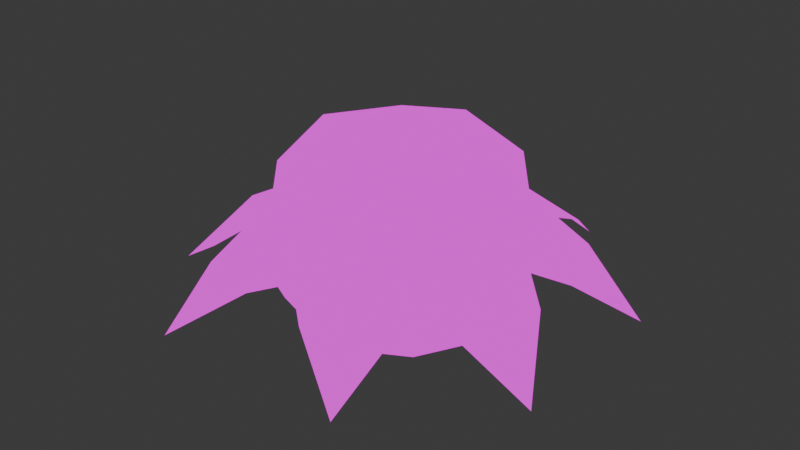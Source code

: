 # Source: Puffball_Opened.blend  (saved by Blender 4.1.24; exported with 4.5.12 LTS)
import bpy
from mathutils import Matrix  # noqa: F401  (used for matrix-valued properties, if any)

bpy.ops.wm.read_factory_settings(use_empty=True)
scene = bpy.context.scene
scene.name = 'Scene'

# ---- images (referenced by path relative to the original .blend; pixels are not part of the script)
import os
ASSET_DIR = os.environ.get("B2B_ASSET_DIR", "")  # directory of the original .blend (textures are referenced by path, not embedded)
HERE = os.path.dirname(os.path.abspath(__file__))  # packed textures are extracted next to this script under _unpacked/

def load_image(name, relpath, width, height, colorspace="sRGB"):
    """Load a texture the original file referenced (path relative to the .blend, or extracted next to this script)."""
    p = next((c for c in (os.path.join(HERE, relpath), os.path.join(ASSET_DIR, relpath)) if relpath and os.path.exists(c)), "")
    if p:
        img = bpy.data.images.load(p, check_existing=True)
        img.name = name
    else:  # same state as the original file: an image datablock whose file is absent (Cycles renders it pink)
        img = bpy.data.images.new(name, width, height)
        img.source = "FILE"
        img.filepath = "//" + (relpath or name)
    img.colorspace_settings.name = colorspace
    return img
img_mushroom_textures_png = load_image('Mushroom Textures.PNG', 'Mushroom Textures.PNG', 1024, 1024, 'sRGB')

# ---- materials (node trees are filled in below, after node groups)
mat_material = bpy.data.materials.new('Material')
mat_material.alpha_threshold = 0.0
mat_material.use_transparent_shadow = False
mat_material.roughness = 0.5
mat_material.line_color = (0.0, 0.0, 0.0, 1.0)

# ---- material node trees
mat_material.use_nodes = True; mat_material.node_tree.nodes.clear()
_N = mat_material.node_tree.nodes; _L = mat_material.node_tree.links
n0 = _N.new('ShaderNodeOutputMaterial'); n0.name = 'Material Output'; n0.location = (300, 300)
n1 = _N.new('ShaderNodeTexImage'); n1.name = 'Image Texture'; n1.location = (-302, 327)
n1.image = img_mushroom_textures_png
_L.new(n1.outputs[0], n0.inputs[0])
n0.is_active_output = True

# ---- world
world_world = bpy.data.worlds.new('World'); scene.world = world_world
world_world.use_nodes = True; world_world.node_tree.nodes.clear()
_N = world_world.node_tree.nodes; _L = world_world.node_tree.links
n0 = _N.new('ShaderNodeOutputWorld'); n0.name = 'World Output'; n0.location = (300, 300)
n1 = _N.new('ShaderNodeBackground'); n1.name = 'Background'; n1.location = (10, 300)
n1.inputs[0].default_value = (0.05088, 0.05088, 0.05088, 1.0)
_L.new(n1.outputs[0], n0.inputs[0])
n0.is_active_output = True
world_world.color = (0.05088, 0.05088, 0.05088)
world_world.use_sun_shadow = False
world_world.sun_shadow_jitter_overblur = 0.0

# ---- meshes
me_cube_002 = bpy.data.meshes.new('Cube.002')
me_cube_002.from_pydata([(0.5014, 0.5, 1.04), (0.5014, 0.5, 0.04038), (0.5014, -0.5, 1.04), (0.5014, -0.5, 0.04038), (-0.4986, 0.5, 1.04), (-0.4986, 0.5, 0.04038), (-0.4986, -0.5, 1.04), (-0.4986, -0.5, 0.04038), (-0.6082, 1.583e-08, -0.06919), (0.001352, 0.6096, -0.06919), (0.6646, 0.6629, 0.5539), (-0.6615, -0.6632, 0.5539), (0.6646, -0.6632, 0.5521), (-0.6615, 0.6629, 0.5538), (0.001352, -0.6096, 1.15), (0.6109, -1.863e-09, 1.15), (0.001352, -0.6096, -0.06919), (-0.6082, 6.519e-09, 1.15), (0.001352, 0.6096, 1.15), (0.6109, -1.863e-09, -0.06919), (0.001352, 8.382e-09, 1.38), (0.001574, -0.9133, 0.5539), (-0.9116, -0.0001142, 0.5539), (0.001352, -5.588e-09, -0.2991), (0.9147, -0.0001142, 0.5539), (0.001574, 0.9131, 0.5536), (-0.6482, 0.8864, 0.4333), (-0.1522, 1.073, 0.4303), (0.6755, 0.8884, 0.4467), (0.1405, 1.09, 0.4433), (0.8923, 0.6477, 0.4534), (1.071, 0.1743, 0.4454), (0.9154, -0.6443, 0.4203), (1.095, -0.1688, 0.4638), (0.6396, -0.9233, 0.3674), (0.2139, -1.084, 0.4456), (-0.6894, -0.8852, 0.42), (-0.1859, -1.075, 0.4941), (-0.9068, -0.6726, 0.3559), (-1.097, -0.1686, 0.4594), (-0.9214, 0.7115, 0.4475), (-1.12, 0.1854, 0.4919), (-1.251, -0.604, 0.1147), (-1.361, 0.6273, 0.1147), (-0.5173, 1.298, 0.1147), (0.5257, 1.31, 0.1147), (1.333, 0.5348, 0.1147), (1.327, -0.5741, 0.1147), (0.6118, -1.285, 0.1147), (-0.64, -1.3, 0.1147), (0.5595, 0.5581, 0.5457), (-0.5568, -0.5581, 0.5457), (0.5595, -0.5581, 0.5457), (-0.5568, 0.5581, 0.5457), (0.001352, -0.7624, 0.5544), (-0.761, 9.23e-09, 0.5544), (0.7637, 7.768e-09, 0.5544), (0.001352, 0.7624, 0.5544)], [], [(0, 18, 20, 15), (18, 4, 17, 20), (20, 17, 6, 14), (15, 20, 14, 2), (3, 12, 21, 16), (52, 2, 14, 54), (54, 14, 6, 51), (16, 21, 11, 7), (7, 11, 22, 8), (51, 6, 17, 55), (55, 17, 4, 53), (8, 22, 13, 5), (5, 9, 23, 8), (9, 1, 19, 23), (23, 19, 3, 16), (8, 23, 16, 7), (1, 10, 24, 19), (50, 0, 15, 56), (56, 15, 2, 52), (19, 24, 12, 3), (5, 13, 25, 9), (53, 4, 18, 57), (57, 18, 0, 50), (9, 25, 10, 1), (13, 25, 27, 26), (10, 28, 29, 25), (10, 24, 31, 30), (12, 32, 33, 24), (12, 21, 35, 34), (11, 36, 37, 21), (11, 22, 39, 38), (13, 40, 41, 22), (37, 36, 49), (39, 42, 38), (41, 40, 43), (27, 44, 26), (29, 28, 45), (31, 46, 30), (33, 32, 47), (35, 48, 34), (25, 57, 50, 10), (13, 53, 57, 25), (24, 56, 52, 12), (10, 50, 56, 24), (22, 55, 53, 13), (11, 51, 55, 22), (21, 54, 51, 11), (12, 52, 54, 21)])
_uv = me_cube_002.uv_layers.new(name='UVMap')
_uv.uv.foreach_set('vector', [0.1455, 0.7629, 0.1557, 0.763, 0.1557, 0.787, 0.1433, 0.763, 0.1557, 0.763, 0.1659, 0.7629, 0.1681, 0.763, 0.1557, 0.787, 0.1557, 0.787, 0.1681, 0.763, 0.1659, 0.7629, 0.1557, 0.763, 0.1433, 0.763, 0.1557, 0.787, 0.1557, 0.763, 0.1455, 0.7629, 0.08301, 0.7128, 0.08078, 0.7587, 0.09319, 0.7587, 0.09319, 0.6912, 0.1435, 0.7014, 0.1455, 0.7629, 0.1557, 0.763, 0.1557, 0.7033, 0.1557, 0.7033, 0.1557, 0.763, 0.1659, 0.7629, 0.1679, 0.7014, 0.09319, 0.6912, 0.09319, 0.7587, 0.1056, 0.7587, 0.1034, 0.7128, 0.1034, 0.7128, 0.1056, 0.7587, 0.1103, 0.7587, 0.1056, 0.6912, 0.1679, 0.7014, 0.1659, 0.7629, 0.1681, 0.763, 0.1724, 0.7033, 0.1724, 0.7033, 0.1681, 0.763, 0.1659, 0.7629, 0.1679, 0.7014, 0.1056, 0.6912, 0.1103, 0.7587, 0.1056, 0.7587, 0.1034, 0.7128, 0.1034, 0.7128, 0.09319, 0.6912, 0.09319, 0.6458, 0.1056, 0.6912, 0.09319, 0.6912, 0.08301, 0.7128, 0.08078, 0.6912, 0.09319, 0.6458, 0.09319, 0.6458, 0.08078, 0.6912, 0.08301, 0.7128, 0.09319, 0.6912, 0.1056, 0.6912, 0.09319, 0.6458, 0.09319, 0.6912, 0.1034, 0.7128, 0.08301, 0.7128, 0.08078, 0.7587, 0.0761, 0.7587, 0.08078, 0.6912, 0.1435, 0.7014, 0.1455, 0.7629, 0.1433, 0.763, 0.139, 0.7033, 0.139, 0.7033, 0.1433, 0.763, 0.1455, 0.7629, 0.1435, 0.7014, 0.08078, 0.6912, 0.0761, 0.7587, 0.08078, 0.7587, 0.08301, 0.7128, 0.1034, 0.7128, 0.1056, 0.7587, 0.09319, 0.7587, 0.09319, 0.6912, 0.1679, 0.7014, 0.1659, 0.7629, 0.1557, 0.763, 0.1557, 0.7033, 0.1557, 0.7033, 0.1557, 0.763, 0.1455, 0.7629, 0.1435, 0.7014, 0.09319, 0.6912, 0.09319, 0.7587, 0.08078, 0.7587, 0.08301, 0.7128, 0.08627, 0.7081, 0.09266, 0.7082, 0.09118, 0.772, 0.0864, 0.7704, 0.09905, 0.7081, 0.09916, 0.7635, 0.094, 0.7652, 0.09266, 0.7082, 0.09905, 0.7081, 0.1015, 0.7081, 0.103, 0.7641, 0.1012, 0.76, 0.09905, 0.709, 0.1015, 0.7771, 0.1032, 0.7547, 0.1015, 0.7081, 0.09905, 0.709, 0.09266, 0.7081, 0.09471, 0.764, 0.09881, 0.8045, 0.08627, 0.7081, 0.086, 0.7773, 0.09086, 0.739, 0.09266, 0.7081, 0.08627, 0.7081, 0.08386, 0.7081, 0.08207, 0.7569, 0.08391, 0.8104, 0.08627, 0.7081, 0.08377, 0.7631, 0.08185, 0.7401, 0.08386, 0.7081, 0.09086, 0.739, 0.086, 0.7773, 0.08648, 0.9351, 0.08207, 0.7569, 0.08059, 0.9351, 0.08391, 0.8104, 0.08185, 0.7401, 0.08377, 0.7631, 0.07953, 0.9351, 0.09118, 0.772, 0.08766, 0.9351, 0.0864, 0.7704, 0.094, 0.7652, 0.09916, 0.7635, 0.09771, 0.9351, 0.103, 0.7641, 0.1055, 0.9351, 0.1012, 0.76, 0.1032, 0.7547, 0.1015, 0.7771, 0.1054, 0.9351, 0.09471, 0.764, 0.09854, 0.9351, 0.09881, 0.8045, 0.09368, 0.7065, 0.09368, 0.7164, 0.08146, 0.7152, 0.08127, 0.7065, 0.1061, 0.7065, 0.1059, 0.7152, 0.09368, 0.7164, 0.09368, 0.7065, 0.07658, 0.7065, 0.07699, 0.7164, 0.08146, 0.7152, 0.08127, 0.7065, 0.08127, 0.7065, 0.08146, 0.7152, 0.07699, 0.7164, 0.07658, 0.7065, 0.1108, 0.7065, 0.1104, 0.7164, 0.1059, 0.7152, 0.1061, 0.7065, 0.1061, 0.7065, 0.1059, 0.7152, 0.1104, 0.7164, 0.1108, 0.7065, 0.09368, 0.7065, 0.09368, 0.7164, 0.1059, 0.7152, 0.1061, 0.7065, 0.08127, 0.7065, 0.08146, 0.7152, 0.09368, 0.7164, 0.09368, 0.7065])
me_cube_002.materials.append(mat_material)
me_cube_002.use_mirror_vertex_groups = False
me_cube_002.update()

# ---- objects
ob_puff_open = bpy.data.objects.new('Puff_open', me_cube_002)

# ---- transforms, parenting, visibility, modifiers, constraints
ob_puff_open.location = (-2.328e-10, 0.0, 0.0)
ob_puff_open.scale = (1.65, 1.65, 1.494)
ob_puff_open.lock_rotations_4d = False
ob_puff_open.empty_display_type = 'ARROWS'
ob_puff_open.lineart.crease_threshold = 0.0

# ---- collection membership
scene.collection.objects.link(ob_puff_open)

# ---- scene / render settings (as saved in the file)
scene.frame_start = 1; scene.frame_end = 250; scene.frame_set(1)
scene.render.engine = 'BLENDER_EEVEE_NEXT'
scene.cycles.sampling_pattern = 'TABULATED_SOBOL'
scene.eevee.ray_tracing_options.trace_max_roughness = 0.0
bpy.context.view_layer.update()

# ---- added for rendering (the .blend has no active camera and no usable light): camera, sun
cam_auto = bpy.data.cameras.new('AutoCamera')
cam_auto.lens = 50.0
cam_auto.sensor_width = 36.0
cam_auto.clip_end = 1000.0
ob_auto_camera = bpy.data.objects.new('AutoCamera', cam_auto)
scene.collection.objects.link(ob_auto_camera)
ob_auto_camera.location = (6.15409, -7.40484, 5.74924)
ob_auto_camera.rotation_euler = (1.09748, -7.21219e-08, 0.694738)
scene.camera = ob_auto_camera
light_auto_sun = bpy.data.lights.new('AutoSun', 'SUN')
light_auto_sun.energy = 3.0
light_auto_sun.angle = 0.0523599
ob_auto_sun = bpy.data.objects.new('AutoSun', light_auto_sun)
scene.collection.objects.link(ob_auto_sun)
ob_auto_sun.rotation_euler = (0.872665, 0.174533, 0.523599)
bpy.context.view_layer.update()
